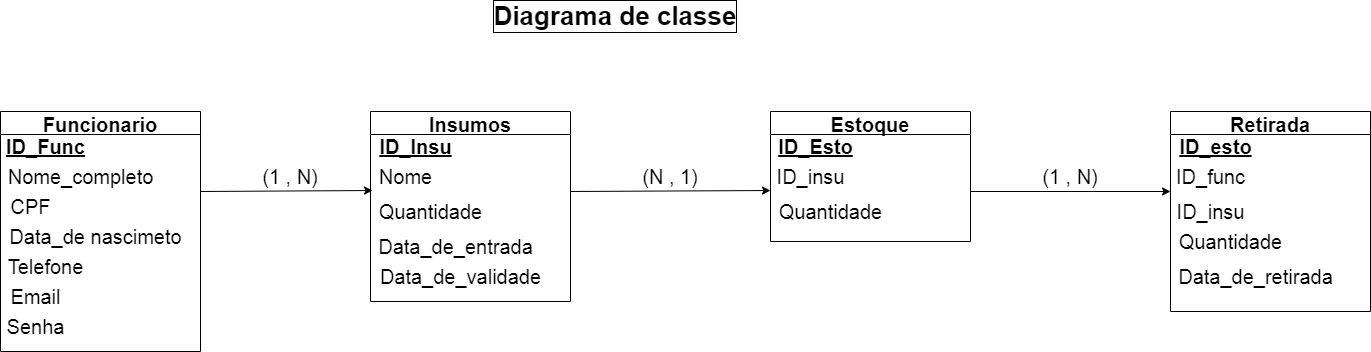

The diagram above was exported from draw.io. Its source (the exported page's mxGraphModel, read from the mxfile embedded in the PNG):
<mxGraphModel dx="1422" dy="794" grid="1" gridSize="10" guides="1" tooltips="1" connect="1" arrows="1" fold="1" page="1" pageScale="1" pageWidth="827" pageHeight="1169" math="0" shadow="0">
  <root>
    <mxCell id="0" />
    <mxCell id="1" parent="0" />
    <mxCell id="1LXiLQdjZFZXjKJksrhC-15" value="Diagrama de classe" style="text;html=1;strokeColor=none;fillColor=none;align=center;verticalAlign=middle;whiteSpace=wrap;rounded=0;fontStyle=1;fontSize=26;labelBorderColor=default;" vertex="1" parent="1">
      <mxGeometry x="780" y="130" width="370" height="30" as="geometry" />
    </mxCell>
    <mxCell id="1LXiLQdjZFZXjKJksrhC-16" value="Funcionario" style="swimlane;labelBorderColor=none;fontSize=20;fontStyle=1" vertex="1" parent="1">
      <mxGeometry x="350" y="240" width="200" height="240" as="geometry" />
    </mxCell>
    <mxCell id="1LXiLQdjZFZXjKJksrhC-17" value="&lt;b&gt;&lt;u&gt;ID_Func&lt;/u&gt;&lt;/b&gt;" style="text;html=1;align=center;verticalAlign=middle;resizable=0;points=[];autosize=1;strokeColor=none;fillColor=none;fontSize=20;" vertex="1" parent="1LXiLQdjZFZXjKJksrhC-16">
      <mxGeometry y="20" width="90" height="30" as="geometry" />
    </mxCell>
    <mxCell id="1LXiLQdjZFZXjKJksrhC-18" value="Nome_completo" style="text;html=1;align=center;verticalAlign=middle;resizable=0;points=[];autosize=1;strokeColor=none;fillColor=none;fontSize=20;" vertex="1" parent="1LXiLQdjZFZXjKJksrhC-16">
      <mxGeometry y="50" width="160" height="30" as="geometry" />
    </mxCell>
    <mxCell id="1LXiLQdjZFZXjKJksrhC-19" value="Data_de nascimeto" style="text;html=1;align=center;verticalAlign=middle;resizable=0;points=[];autosize=1;strokeColor=none;fillColor=none;fontSize=20;" vertex="1" parent="1LXiLQdjZFZXjKJksrhC-16">
      <mxGeometry y="110" width="190" height="30" as="geometry" />
    </mxCell>
    <mxCell id="1LXiLQdjZFZXjKJksrhC-20" value="CPF" style="text;html=1;align=center;verticalAlign=middle;resizable=0;points=[];autosize=1;strokeColor=none;fillColor=none;fontSize=20;" vertex="1" parent="1LXiLQdjZFZXjKJksrhC-16">
      <mxGeometry y="80" width="60" height="30" as="geometry" />
    </mxCell>
    <mxCell id="1LXiLQdjZFZXjKJksrhC-21" value="Telefone" style="text;html=1;align=center;verticalAlign=middle;resizable=0;points=[];autosize=1;strokeColor=none;fillColor=none;fontSize=20;" vertex="1" parent="1LXiLQdjZFZXjKJksrhC-16">
      <mxGeometry y="140" width="90" height="30" as="geometry" />
    </mxCell>
    <mxCell id="1LXiLQdjZFZXjKJksrhC-22" value="Email" style="text;html=1;align=center;verticalAlign=middle;resizable=0;points=[];autosize=1;strokeColor=none;fillColor=none;fontSize=20;" vertex="1" parent="1LXiLQdjZFZXjKJksrhC-16">
      <mxGeometry y="170" width="70" height="30" as="geometry" />
    </mxCell>
    <mxCell id="1LXiLQdjZFZXjKJksrhC-23" value="Senha" style="text;html=1;align=center;verticalAlign=middle;resizable=0;points=[];autosize=1;strokeColor=none;fillColor=none;fontSize=20;" vertex="1" parent="1LXiLQdjZFZXjKJksrhC-16">
      <mxGeometry y="200" width="70" height="30" as="geometry" />
    </mxCell>
    <mxCell id="1LXiLQdjZFZXjKJksrhC-24" value="Insumos" style="swimlane;labelBorderColor=none;fontSize=20;fontStyle=1;startSize=23;" vertex="1" parent="1">
      <mxGeometry x="720" y="240" width="200" height="190" as="geometry" />
    </mxCell>
    <mxCell id="1LXiLQdjZFZXjKJksrhC-25" value="&lt;b&gt;&lt;u&gt;ID_Insu&lt;/u&gt;&lt;/b&gt;" style="text;html=1;align=center;verticalAlign=middle;resizable=0;points=[];autosize=1;strokeColor=none;fillColor=none;fontSize=20;" vertex="1" parent="1LXiLQdjZFZXjKJksrhC-24">
      <mxGeometry y="20" width="90" height="30" as="geometry" />
    </mxCell>
    <mxCell id="1LXiLQdjZFZXjKJksrhC-26" value="Nome" style="text;html=1;align=center;verticalAlign=middle;resizable=0;points=[];autosize=1;strokeColor=none;fillColor=none;fontSize=20;" vertex="1" parent="1LXiLQdjZFZXjKJksrhC-24">
      <mxGeometry y="50" width="70" height="30" as="geometry" />
    </mxCell>
    <mxCell id="1LXiLQdjZFZXjKJksrhC-27" value="Data_de_validade" style="text;html=1;align=center;verticalAlign=middle;resizable=0;points=[];autosize=1;strokeColor=none;fillColor=none;fontSize=20;" vertex="1" parent="1LXiLQdjZFZXjKJksrhC-24">
      <mxGeometry y="150" width="180" height="30" as="geometry" />
    </mxCell>
    <mxCell id="1LXiLQdjZFZXjKJksrhC-28" value="&lt;font style=&quot;font-size: 20px;&quot;&gt;Quantidade&lt;/font&gt;" style="text;html=1;align=center;verticalAlign=middle;resizable=0;points=[];autosize=1;strokeColor=none;fillColor=none;" vertex="1" parent="1LXiLQdjZFZXjKJksrhC-24">
      <mxGeometry y="90" width="120" height="20" as="geometry" />
    </mxCell>
    <mxCell id="1LXiLQdjZFZXjKJksrhC-29" value="Data_de_entrada" style="text;html=1;align=center;verticalAlign=middle;resizable=0;points=[];autosize=1;strokeColor=none;fillColor=none;fontSize=20;" vertex="1" parent="1LXiLQdjZFZXjKJksrhC-24">
      <mxGeometry y="120" width="170" height="30" as="geometry" />
    </mxCell>
    <mxCell id="1LXiLQdjZFZXjKJksrhC-30" value="Estoque" style="swimlane;labelBorderColor=none;fontSize=20;fontStyle=1;startSize=23;" vertex="1" parent="1">
      <mxGeometry x="1120" y="240" width="200" height="130" as="geometry" />
    </mxCell>
    <mxCell id="1LXiLQdjZFZXjKJksrhC-31" value="&lt;b&gt;&lt;u&gt;ID_Esto&lt;/u&gt;&lt;/b&gt;" style="text;html=1;align=center;verticalAlign=middle;resizable=0;points=[];autosize=1;strokeColor=none;fillColor=none;fontSize=20;" vertex="1" parent="1LXiLQdjZFZXjKJksrhC-30">
      <mxGeometry y="20" width="90" height="30" as="geometry" />
    </mxCell>
    <mxCell id="1LXiLQdjZFZXjKJksrhC-32" value="ID_insu" style="text;html=1;align=center;verticalAlign=middle;resizable=0;points=[];autosize=1;strokeColor=none;fillColor=none;fontSize=20;" vertex="1" parent="1LXiLQdjZFZXjKJksrhC-30">
      <mxGeometry y="50" width="80" height="30" as="geometry" />
    </mxCell>
    <mxCell id="1LXiLQdjZFZXjKJksrhC-33" value="&lt;font style=&quot;font-size: 20px;&quot;&gt;Quantidade&lt;/font&gt;" style="text;html=1;align=center;verticalAlign=middle;resizable=0;points=[];autosize=1;strokeColor=none;fillColor=none;" vertex="1" parent="1LXiLQdjZFZXjKJksrhC-30">
      <mxGeometry y="90" width="120" height="20" as="geometry" />
    </mxCell>
    <mxCell id="1LXiLQdjZFZXjKJksrhC-34" value="Retirada" style="swimlane;labelBorderColor=none;fontSize=20;fontStyle=1;startSize=23;" vertex="1" parent="1">
      <mxGeometry x="1520" y="240" width="200" height="200" as="geometry" />
    </mxCell>
    <mxCell id="1LXiLQdjZFZXjKJksrhC-35" value="&lt;b&gt;&lt;u&gt;ID_esto&lt;/u&gt;&lt;/b&gt;" style="text;html=1;align=center;verticalAlign=middle;resizable=0;points=[];autosize=1;strokeColor=none;fillColor=none;fontSize=20;" vertex="1" parent="1LXiLQdjZFZXjKJksrhC-34">
      <mxGeometry y="20" width="90" height="30" as="geometry" />
    </mxCell>
    <mxCell id="1LXiLQdjZFZXjKJksrhC-36" value="ID_func" style="text;html=1;align=center;verticalAlign=middle;resizable=0;points=[];autosize=1;strokeColor=none;fillColor=none;fontSize=20;" vertex="1" parent="1LXiLQdjZFZXjKJksrhC-34">
      <mxGeometry y="50" width="80" height="30" as="geometry" />
    </mxCell>
    <mxCell id="1LXiLQdjZFZXjKJksrhC-37" value="&lt;font style=&quot;font-size: 20px;&quot;&gt;Quantidade&lt;/font&gt;" style="text;html=1;align=center;verticalAlign=middle;resizable=0;points=[];autosize=1;strokeColor=none;fillColor=none;" vertex="1" parent="1LXiLQdjZFZXjKJksrhC-34">
      <mxGeometry y="120" width="120" height="20" as="geometry" />
    </mxCell>
    <mxCell id="1LXiLQdjZFZXjKJksrhC-38" value="Data_de_retirada" style="text;html=1;align=center;verticalAlign=middle;resizable=0;points=[];autosize=1;strokeColor=none;fillColor=none;fontSize=20;" vertex="1" parent="1LXiLQdjZFZXjKJksrhC-34">
      <mxGeometry y="150" width="170" height="30" as="geometry" />
    </mxCell>
    <mxCell id="1LXiLQdjZFZXjKJksrhC-45" value="ID_insu" style="text;html=1;align=center;verticalAlign=middle;resizable=0;points=[];autosize=1;strokeColor=none;fillColor=none;fontSize=20;" vertex="1" parent="1LXiLQdjZFZXjKJksrhC-34">
      <mxGeometry y="85" width="80" height="30" as="geometry" />
    </mxCell>
    <mxCell id="1LXiLQdjZFZXjKJksrhC-39" value="" style="endArrow=classic;html=1;rounded=0;fontSize=20;entryX=0;entryY=0.967;entryDx=0;entryDy=0;entryPerimeter=0;" edge="1" parent="1" target="1LXiLQdjZFZXjKJksrhC-32">
      <mxGeometry width="50" height="50" relative="1" as="geometry">
        <mxPoint x="920" y="320" as="sourcePoint" />
        <mxPoint x="1030" y="300" as="targetPoint" />
      </mxGeometry>
    </mxCell>
    <mxCell id="1LXiLQdjZFZXjKJksrhC-40" value="" style="endArrow=classic;html=1;rounded=0;fontSize=20;" edge="1" parent="1">
      <mxGeometry width="50" height="50" relative="1" as="geometry">
        <mxPoint x="1320" y="320" as="sourcePoint" />
        <mxPoint x="1520" y="320" as="targetPoint" />
      </mxGeometry>
    </mxCell>
    <mxCell id="1LXiLQdjZFZXjKJksrhC-41" value="" style="endArrow=classic;html=1;rounded=0;fontSize=20;entryX=0.029;entryY=0.967;entryDx=0;entryDy=0;entryPerimeter=0;" edge="1" parent="1" target="1LXiLQdjZFZXjKJksrhC-26">
      <mxGeometry width="50" height="50" relative="1" as="geometry">
        <mxPoint x="550" y="320" as="sourcePoint" />
        <mxPoint x="650" y="310" as="targetPoint" />
      </mxGeometry>
    </mxCell>
    <mxCell id="1LXiLQdjZFZXjKJksrhC-42" value="(1 , N)" style="text;html=1;strokeColor=none;fillColor=none;align=center;verticalAlign=middle;whiteSpace=wrap;rounded=0;fontSize=20;" vertex="1" parent="1">
      <mxGeometry x="610" y="290" width="60" height="30" as="geometry" />
    </mxCell>
    <mxCell id="1LXiLQdjZFZXjKJksrhC-43" value="(N , 1)" style="text;html=1;strokeColor=none;fillColor=none;align=center;verticalAlign=middle;whiteSpace=wrap;rounded=0;fontSize=20;" vertex="1" parent="1">
      <mxGeometry x="990" y="290" width="60" height="30" as="geometry" />
    </mxCell>
    <mxCell id="1LXiLQdjZFZXjKJksrhC-44" value="(1 , N)" style="text;html=1;strokeColor=none;fillColor=none;align=center;verticalAlign=middle;whiteSpace=wrap;rounded=0;fontSize=20;" vertex="1" parent="1">
      <mxGeometry x="1390" y="290" width="60" height="30" as="geometry" />
    </mxCell>
  </root>
</mxGraphModel>